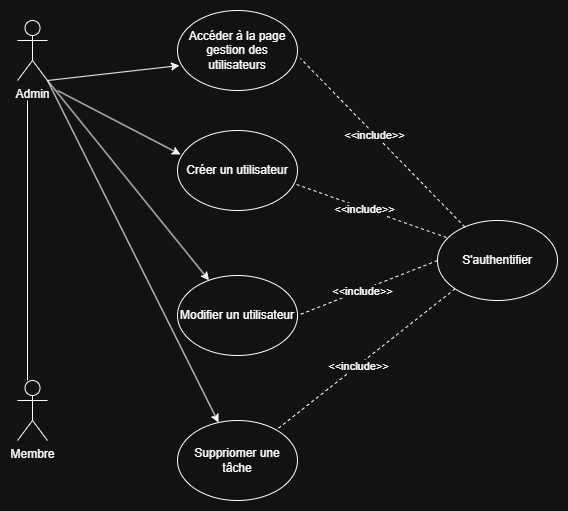

The diagram above was exported from draw.io. Its source (the exported page's mxGraphModel, read from the mxfile embedded in the PNG):
<mxGraphModel dx="1434" dy="836" grid="1" gridSize="10" guides="1" tooltips="1" connect="1" arrows="1" fold="1" page="1" pageScale="1" pageWidth="827" pageHeight="1169" math="0" shadow="0">
  <root>
    <mxCell id="0" />
    <mxCell id="1" parent="0" />
    <mxCell id="NE-tcUKhG8wUv_g2k2PV-2" value="Admin" style="shape=umlActor;verticalLabelPosition=bottom;verticalAlign=top;html=1;outlineConnect=0;" vertex="1" parent="1">
      <mxGeometry x="70" y="250" width="30" height="60" as="geometry" />
    </mxCell>
    <mxCell id="NE-tcUKhG8wUv_g2k2PV-5" value="Membre" style="shape=umlActor;verticalLabelPosition=bottom;verticalAlign=top;html=1;outlineConnect=0;" vertex="1" parent="1">
      <mxGeometry x="70" y="610" width="30" height="60" as="geometry" />
    </mxCell>
    <mxCell id="NE-tcUKhG8wUv_g2k2PV-7" value="" style="endArrow=none;html=1;rounded=0;" edge="1" parent="1">
      <mxGeometry width="50" height="50" relative="1" as="geometry">
        <mxPoint x="80" y="610" as="sourcePoint" />
        <mxPoint x="80" y="330" as="targetPoint" />
      </mxGeometry>
    </mxCell>
    <mxCell id="NE-tcUKhG8wUv_g2k2PV-9" value="Accéder à la page gestion des utilisateurs" style="ellipse;whiteSpace=wrap;html=1;" vertex="1" parent="1">
      <mxGeometry x="230" y="240" width="120" height="80" as="geometry" />
    </mxCell>
    <mxCell id="NE-tcUKhG8wUv_g2k2PV-10" value="Créer un utilisateur" style="ellipse;whiteSpace=wrap;html=1;" vertex="1" parent="1">
      <mxGeometry x="230" y="360" width="120" height="80" as="geometry" />
    </mxCell>
    <mxCell id="NE-tcUKhG8wUv_g2k2PV-11" value="Modifier un utilisateur" style="ellipse;whiteSpace=wrap;html=1;" vertex="1" parent="1">
      <mxGeometry x="230" y="505" width="120" height="80" as="geometry" />
    </mxCell>
    <mxCell id="NE-tcUKhG8wUv_g2k2PV-12" value="Suppriomer une tâche" style="ellipse;whiteSpace=wrap;html=1;" vertex="1" parent="1">
      <mxGeometry x="230" y="650" width="120" height="80" as="geometry" />
    </mxCell>
    <mxCell id="NE-tcUKhG8wUv_g2k2PV-13" value="S'authentifier" style="ellipse;whiteSpace=wrap;html=1;" vertex="1" parent="1">
      <mxGeometry x="490" y="450" width="120" height="80" as="geometry" />
    </mxCell>
    <mxCell id="NE-tcUKhG8wUv_g2k2PV-14" value="" style="endArrow=none;dashed=1;html=1;rounded=0;entryX=1.025;entryY=0.6;entryDx=0;entryDy=0;entryPerimeter=0;" edge="1" parent="1" source="NE-tcUKhG8wUv_g2k2PV-13" target="NE-tcUKhG8wUv_g2k2PV-9">
      <mxGeometry width="50" height="50" relative="1" as="geometry">
        <mxPoint x="60" y="430" as="sourcePoint" />
        <mxPoint x="110" y="380" as="targetPoint" />
      </mxGeometry>
    </mxCell>
    <mxCell id="NE-tcUKhG8wUv_g2k2PV-15" value="&amp;lt;&amp;lt;include&amp;gt;&amp;gt;" style="edgeLabel;html=1;align=center;verticalAlign=middle;resizable=0;points=[];" vertex="1" connectable="0" parent="NE-tcUKhG8wUv_g2k2PV-14">
      <mxGeometry x="0.0924" y="1" relative="1" as="geometry">
        <mxPoint as="offset" />
      </mxGeometry>
    </mxCell>
    <mxCell id="NE-tcUKhG8wUv_g2k2PV-16" value="" style="endArrow=none;dashed=1;html=1;rounded=0;entryX=0.992;entryY=0.675;entryDx=0;entryDy=0;entryPerimeter=0;exitX=0.075;exitY=0.213;exitDx=0;exitDy=0;exitPerimeter=0;" edge="1" parent="1" source="NE-tcUKhG8wUv_g2k2PV-13" target="NE-tcUKhG8wUv_g2k2PV-10">
      <mxGeometry width="50" height="50" relative="1" as="geometry">
        <mxPoint x="527" y="466" as="sourcePoint" />
        <mxPoint x="363" y="298" as="targetPoint" />
      </mxGeometry>
    </mxCell>
    <mxCell id="NE-tcUKhG8wUv_g2k2PV-17" value="&amp;lt;&amp;lt;include&amp;gt;&amp;gt;" style="edgeLabel;html=1;align=center;verticalAlign=middle;resizable=0;points=[];" vertex="1" connectable="0" parent="NE-tcUKhG8wUv_g2k2PV-16">
      <mxGeometry x="0.0924" y="1" relative="1" as="geometry">
        <mxPoint as="offset" />
      </mxGeometry>
    </mxCell>
    <mxCell id="NE-tcUKhG8wUv_g2k2PV-18" value="" style="endArrow=none;dashed=1;html=1;rounded=0;entryX=1;entryY=0.5;entryDx=0;entryDy=0;exitX=0;exitY=0.5;exitDx=0;exitDy=0;" edge="1" parent="1" source="NE-tcUKhG8wUv_g2k2PV-13" target="NE-tcUKhG8wUv_g2k2PV-11">
      <mxGeometry width="50" height="50" relative="1" as="geometry">
        <mxPoint x="537" y="476" as="sourcePoint" />
        <mxPoint x="373" y="308" as="targetPoint" />
      </mxGeometry>
    </mxCell>
    <mxCell id="NE-tcUKhG8wUv_g2k2PV-19" value="&amp;lt;&amp;lt;include&amp;gt;&amp;gt;" style="edgeLabel;html=1;align=center;verticalAlign=middle;resizable=0;points=[];" vertex="1" connectable="0" parent="NE-tcUKhG8wUv_g2k2PV-18">
      <mxGeometry x="0.0924" y="1" relative="1" as="geometry">
        <mxPoint as="offset" />
      </mxGeometry>
    </mxCell>
    <mxCell id="NE-tcUKhG8wUv_g2k2PV-20" value="" style="endArrow=none;dashed=1;html=1;rounded=0;exitX=0;exitY=1;exitDx=0;exitDy=0;" edge="1" parent="1" source="NE-tcUKhG8wUv_g2k2PV-13" target="NE-tcUKhG8wUv_g2k2PV-12">
      <mxGeometry width="50" height="50" relative="1" as="geometry">
        <mxPoint x="547" y="486" as="sourcePoint" />
        <mxPoint x="383" y="318" as="targetPoint" />
      </mxGeometry>
    </mxCell>
    <mxCell id="NE-tcUKhG8wUv_g2k2PV-21" value="&amp;lt;&amp;lt;include&amp;gt;&amp;gt;" style="edgeLabel;html=1;align=center;verticalAlign=middle;resizable=0;points=[];" vertex="1" connectable="0" parent="NE-tcUKhG8wUv_g2k2PV-20">
      <mxGeometry x="0.0924" y="1" relative="1" as="geometry">
        <mxPoint as="offset" />
      </mxGeometry>
    </mxCell>
    <mxCell id="NE-tcUKhG8wUv_g2k2PV-22" value="" style="endArrow=classic;html=1;rounded=0;entryX=0.017;entryY=0.688;entryDx=0;entryDy=0;entryPerimeter=0;exitX=1;exitY=1;exitDx=0;exitDy=0;exitPerimeter=0;" edge="1" parent="1" source="NE-tcUKhG8wUv_g2k2PV-2" target="NE-tcUKhG8wUv_g2k2PV-9">
      <mxGeometry width="50" height="50" relative="1" as="geometry">
        <mxPoint x="60" y="430" as="sourcePoint" />
        <mxPoint x="110" y="380" as="targetPoint" />
      </mxGeometry>
    </mxCell>
    <mxCell id="NE-tcUKhG8wUv_g2k2PV-23" value="" style="endArrow=classic;html=1;rounded=0;entryX=0.025;entryY=0.3;entryDx=0;entryDy=0;entryPerimeter=0;exitX=1;exitY=1;exitDx=0;exitDy=0;exitPerimeter=0;" edge="1" parent="1" target="NE-tcUKhG8wUv_g2k2PV-10">
      <mxGeometry width="50" height="50" relative="1" as="geometry">
        <mxPoint x="110" y="320" as="sourcePoint" />
        <mxPoint x="242" y="305" as="targetPoint" />
      </mxGeometry>
    </mxCell>
    <mxCell id="NE-tcUKhG8wUv_g2k2PV-24" value="" style="endArrow=classic;html=1;rounded=0;" edge="1" parent="1" target="NE-tcUKhG8wUv_g2k2PV-11">
      <mxGeometry width="50" height="50" relative="1" as="geometry">
        <mxPoint x="100" y="310" as="sourcePoint" />
        <mxPoint x="252" y="315" as="targetPoint" />
      </mxGeometry>
    </mxCell>
    <mxCell id="NE-tcUKhG8wUv_g2k2PV-25" value="" style="endArrow=classic;html=1;rounded=0;" edge="1" parent="1" source="NE-tcUKhG8wUv_g2k2PV-2" target="NE-tcUKhG8wUv_g2k2PV-12">
      <mxGeometry width="50" height="50" relative="1" as="geometry">
        <mxPoint x="130" y="340" as="sourcePoint" />
        <mxPoint x="262" y="325" as="targetPoint" />
      </mxGeometry>
    </mxCell>
  </root>
</mxGraphModel>